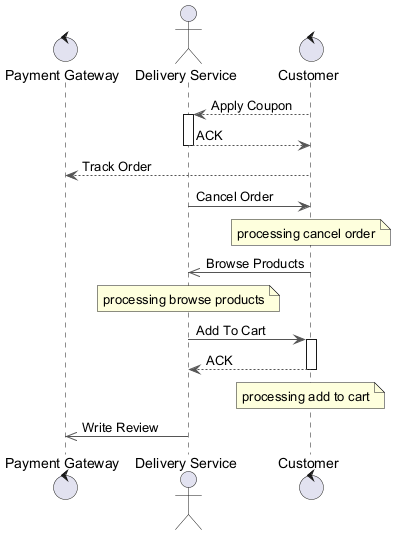

The diagram above was rendered by PlantUML. Its source (embedded in the PNG):
@startuml
skinparam backgroundColor #FFFFFF
skinparam classBackgroundColor #E8F4FA
skinparam classBorderColor #2C7DA0
skinparam ArrowColor #555555
control "Payment Gateway" as PG
actor "Delivery Service" as DS
control "Customer" as C
C --> DS : Apply Coupon
activate DS
DS --> C : ACK
deactivate DS
C --> PG : Track Order
DS -> C : Cancel Order
note over C : processing cancel order
C ->> DS : Browse Products
note over DS : processing browse products
DS -> C : Add To Cart
activate C
C --> DS : ACK
deactivate C
note over C : processing add to cart
DS ->> PG : Write Review
@enduml